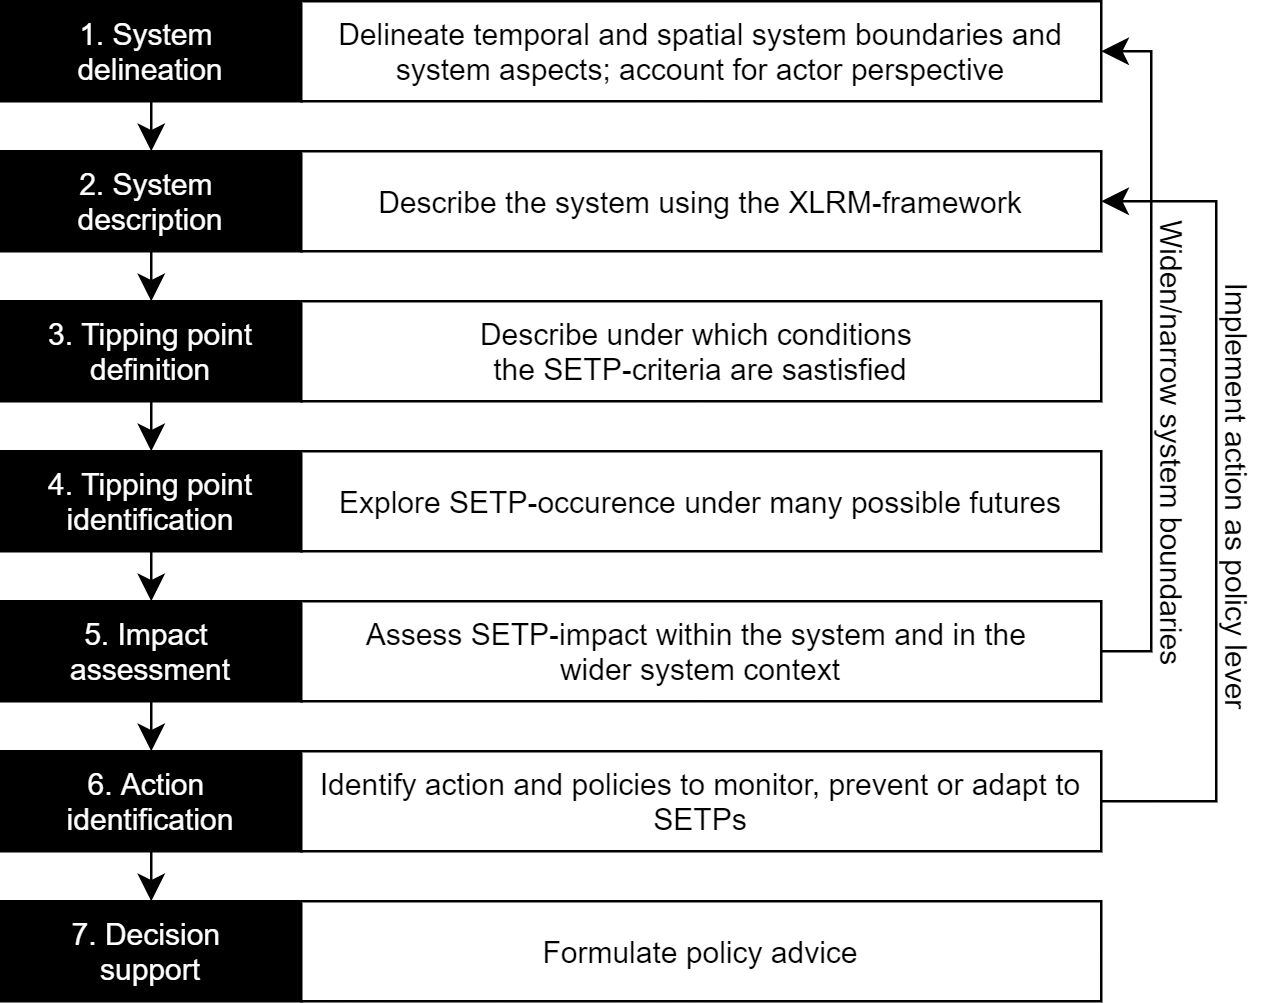

The diagram above was exported from draw.io. Its source (the exported page's mxGraphModel, read from the mxfile embedded in the PNG):
<mxGraphModel dx="1422" dy="834" grid="0" gridSize="10" guides="1" tooltips="1" connect="1" arrows="1" fold="1" page="1" pageScale="1" pageWidth="827" pageHeight="1169" background="#ffffff" math="0" shadow="0">
  <root>
    <mxCell id="0" />
    <mxCell id="1" parent="0" />
    <mxCell id="21" style="edgeStyle=orthogonalEdgeStyle;rounded=0;html=1;exitX=0.5;exitY=1;entryX=0.5;entryY=0;jettySize=auto;orthogonalLoop=1;endSize=8;" parent="1" source="5" target="6" edge="1">
      <mxGeometry relative="1" as="geometry" />
    </mxCell>
    <mxCell id="5" value="1. System&amp;nbsp;&lt;div&gt;delineation&lt;/div&gt;" style="rounded=0;whiteSpace=wrap;html=1;labelBackgroundColor=none;fillColor=#000000;fontColor=#FFFFFF;" parent="1" vertex="1">
      <mxGeometry x="160" y="80" width="120" height="40" as="geometry" />
    </mxCell>
    <mxCell id="22" style="edgeStyle=orthogonalEdgeStyle;rounded=0;html=1;exitX=0.5;exitY=1;entryX=0.5;entryY=0;endSize=8;jettySize=auto;orthogonalLoop=1;" parent="1" source="6" target="7" edge="1">
      <mxGeometry relative="1" as="geometry" />
    </mxCell>
    <mxCell id="6" value="2. System&amp;nbsp;&lt;div&gt;description&lt;/div&gt;" style="rounded=0;whiteSpace=wrap;html=1;labelBackgroundColor=none;fillColor=#000000;fontColor=#FFFFFF;" parent="1" vertex="1">
      <mxGeometry x="160" y="140" width="120" height="40" as="geometry" />
    </mxCell>
    <mxCell id="23" style="edgeStyle=orthogonalEdgeStyle;rounded=0;html=1;exitX=0.5;exitY=1;entryX=0.5;entryY=0;endSize=8;jettySize=auto;orthogonalLoop=1;" parent="1" source="7" target="8" edge="1">
      <mxGeometry relative="1" as="geometry" />
    </mxCell>
    <mxCell id="7" value="3. Tipping point definition" style="rounded=0;whiteSpace=wrap;html=1;labelBackgroundColor=none;fillColor=#000000;fontColor=#FFFFFF;" parent="1" vertex="1">
      <mxGeometry x="160" y="200" width="120" height="40" as="geometry" />
    </mxCell>
    <mxCell id="24" style="edgeStyle=orthogonalEdgeStyle;rounded=0;html=1;exitX=0.5;exitY=1;entryX=0.5;entryY=0;endSize=8;jettySize=auto;orthogonalLoop=1;" parent="1" source="8" target="9" edge="1">
      <mxGeometry relative="1" as="geometry" />
    </mxCell>
    <mxCell id="8" value="4. Tipping point&lt;div&gt;identification&lt;/div&gt;" style="rounded=0;whiteSpace=wrap;html=1;labelBackgroundColor=none;fillColor=#000000;fontColor=#FFFFFF;" parent="1" vertex="1">
      <mxGeometry x="160" y="260" width="120" height="40" as="geometry" />
    </mxCell>
    <mxCell id="25" style="edgeStyle=orthogonalEdgeStyle;rounded=0;html=1;exitX=0.5;exitY=1;entryX=0.5;entryY=0;endSize=8;jettySize=auto;orthogonalLoop=1;" parent="1" source="9" target="10" edge="1">
      <mxGeometry relative="1" as="geometry" />
    </mxCell>
    <mxCell id="9" value="5. Impact&amp;nbsp;&lt;div&gt;assessment&lt;/div&gt;" style="rounded=0;whiteSpace=wrap;html=1;labelBackgroundColor=none;fillColor=#000000;fontColor=#FFFFFF;" parent="1" vertex="1">
      <mxGeometry x="160" y="320" width="120" height="40" as="geometry" />
    </mxCell>
    <mxCell id="26" style="edgeStyle=orthogonalEdgeStyle;rounded=0;html=1;exitX=0.5;exitY=1;entryX=0.5;entryY=0;endSize=8;jettySize=auto;orthogonalLoop=1;" parent="1" source="10" target="11" edge="1">
      <mxGeometry relative="1" as="geometry" />
    </mxCell>
    <mxCell id="10" value="6. Action&amp;nbsp;&lt;div&gt;identification&lt;/div&gt;" style="rounded=0;whiteSpace=wrap;html=1;labelBackgroundColor=none;fillColor=#000000;fontColor=#FFFFFF;" parent="1" vertex="1">
      <mxGeometry x="160" y="380" width="120" height="40" as="geometry" />
    </mxCell>
    <mxCell id="11" value="7. Decision&amp;nbsp;&lt;div&gt;support&lt;/div&gt;" style="rounded=0;whiteSpace=wrap;html=1;labelBackgroundColor=none;fillColor=#000000;fontColor=#FFFFFF;" parent="1" vertex="1">
      <mxGeometry x="160" y="440" width="120" height="40" as="geometry" />
    </mxCell>
    <mxCell id="12" value="Delineate temporal and spatial system boundaries and system aspects; account for&amp;nbsp;&lt;span style=&quot;letter-spacing: 0px&quot;&gt;actor perspective&lt;/span&gt;" style="rounded=0;whiteSpace=wrap;html=1;" parent="1" vertex="1">
      <mxGeometry x="280" y="80" width="320" height="40" as="geometry" />
    </mxCell>
    <mxCell id="13" value="Describe the system using the XLRM-framework" style="rounded=0;whiteSpace=wrap;html=1;" parent="1" vertex="1">
      <mxGeometry x="280" y="140" width="320" height="40" as="geometry" />
    </mxCell>
    <mxCell id="14" value="Describe under which conditions&amp;nbsp;&lt;div&gt;the SETP-criteria are sastisfied&lt;/div&gt;" style="rounded=0;whiteSpace=wrap;html=1;" parent="1" vertex="1">
      <mxGeometry x="280" y="200" width="320" height="40" as="geometry" />
    </mxCell>
    <mxCell id="15" value="Explore SETP-occurence under many possible futures" style="rounded=0;whiteSpace=wrap;html=1;" parent="1" vertex="1">
      <mxGeometry x="280" y="260" width="320" height="40" as="geometry" />
    </mxCell>
    <mxCell id="36" style="edgeStyle=orthogonalEdgeStyle;rounded=0;html=1;exitX=1;exitY=0.5;entryX=1;entryY=0.5;endSize=8;jettySize=auto;orthogonalLoop=1;fontColor=#FFFFFF;" parent="1" source="16" target="12" edge="1">
      <mxGeometry relative="1" as="geometry" />
    </mxCell>
    <mxCell id="16" value="Assess SETP-impact within the system and in the&amp;nbsp;&lt;div&gt;wider system context&lt;/div&gt;" style="rounded=0;whiteSpace=wrap;html=1;" parent="1" vertex="1">
      <mxGeometry x="280" y="320" width="320" height="40" as="geometry" />
    </mxCell>
    <mxCell id="38" style="edgeStyle=orthogonalEdgeStyle;rounded=0;html=1;exitX=1;exitY=0.5;entryX=1;entryY=0.5;endSize=8;jettySize=auto;orthogonalLoop=1;fontColor=#FFFFFF;" parent="1" source="17" target="13" edge="1">
      <mxGeometry relative="1" as="geometry">
        <Array as="points">
          <mxPoint x="646" y="400" />
          <mxPoint x="646" y="160" />
        </Array>
      </mxGeometry>
    </mxCell>
    <mxCell id="17" value="Identify action and policies to monitor, prevent or adapt to SETPs" style="rounded=0;whiteSpace=wrap;html=1;" parent="1" vertex="1">
      <mxGeometry x="280" y="380" width="320" height="40" as="geometry" />
    </mxCell>
    <mxCell id="18" value="Formulate policy advice" style="rounded=0;whiteSpace=wrap;html=1;" parent="1" vertex="1">
      <mxGeometry x="280" y="440" width="320" height="40" as="geometry" />
    </mxCell>
    <mxCell id="37" value="&lt;font color=&quot;#000000&quot;&gt;Widen/narrow system boundaries&lt;/font&gt;" style="text;html=1;resizable=0;points=[];autosize=1;align=left;verticalAlign=top;spacingTop=-4;fontColor=#FFFFFF;rotation=90;" parent="1" vertex="1">
      <mxGeometry x="538" y="253" width="188" height="13" as="geometry" />
    </mxCell>
    <mxCell id="39" value="&lt;font color=&quot;#000000&quot;&gt;Implement action as policy lever&lt;/font&gt;" style="text;html=1;resizable=0;points=[];autosize=1;align=left;verticalAlign=top;spacingTop=-4;fontColor=#FFFFFF;rotation=90;" parent="1" vertex="1">
      <mxGeometry x="567" y="274" width="181" height="14" as="geometry" />
    </mxCell>
  </root>
</mxGraphModel>